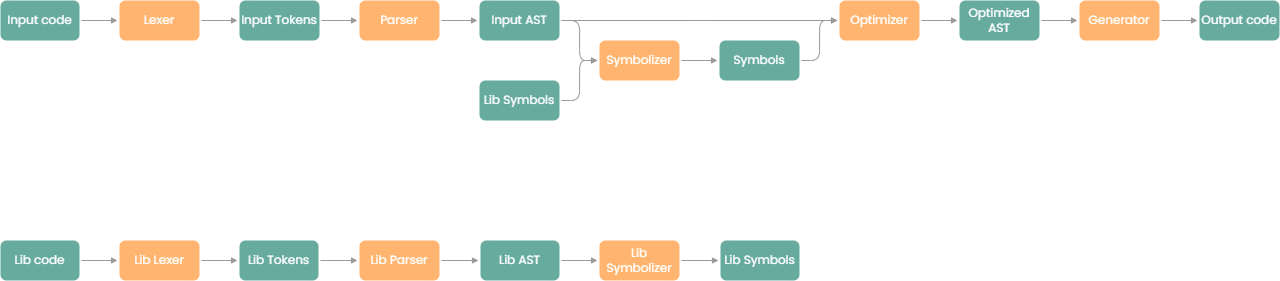

The diagram above was exported from draw.io. Its source (the exported page's mxGraphModel, read from the mxfile embedded in the PNG):
<mxGraphModel dx="1887" dy="1038" grid="1" gridSize="10" guides="1" tooltips="1" connect="1" arrows="1" fold="1" page="0" pageScale="1" pageWidth="800" pageHeight="600" math="0" shadow="0">
  <root>
    <mxCell id="0" />
    <mxCell id="1" parent="0" />
    <mxCell id="bVotteLsWIY-ObJ7aUks-6" value="" style="edgeStyle=orthogonalEdgeStyle;rounded=1;orthogonalLoop=1;jettySize=auto;html=1;fontFamily=Poppins;fontSource=https%3A%2F%2Ffonts.googleapis.com%2Fcss%3Ffamily%3DPoppins;fontColor=#FFFFFF;endArrow=block;endFill=1;targetPerimeterSpacing=2;sourcePerimeterSpacing=2;endSize=4;startSize=4;strokeColor=#999999;" edge="1" parent="1" source="bVotteLsWIY-ObJ7aUks-1" target="bVotteLsWIY-ObJ7aUks-3">
      <mxGeometry relative="1" as="geometry" />
    </mxCell>
    <mxCell id="bVotteLsWIY-ObJ7aUks-1" value="Input code" style="rounded=1;whiteSpace=wrap;html=1;fontColor=#FFFFFF;fillColor=#67AB9F;strokeColor=none;fontFamily=Poppins;fontSource=https%3A%2F%2Ffonts.googleapis.com%2Fcss%3Ffamily%3DPoppins;" vertex="1" parent="1">
      <mxGeometry x="41" y="40" width="79" height="40" as="geometry" />
    </mxCell>
    <mxCell id="bVotteLsWIY-ObJ7aUks-7" value="" style="edgeStyle=orthogonalEdgeStyle;rounded=1;orthogonalLoop=1;jettySize=auto;html=1;fontFamily=Poppins;fontSource=https%3A%2F%2Ffonts.googleapis.com%2Fcss%3Ffamily%3DPoppins;fontColor=#FFFFFF;endArrow=block;endFill=1;startSize=4;endSize=4;sourcePerimeterSpacing=2;targetPerimeterSpacing=2;strokeColor=#999999;" edge="1" parent="1" source="bVotteLsWIY-ObJ7aUks-3" target="bVotteLsWIY-ObJ7aUks-4">
      <mxGeometry relative="1" as="geometry" />
    </mxCell>
    <mxCell id="bVotteLsWIY-ObJ7aUks-3" value="Lexer" style="rounded=1;whiteSpace=wrap;html=1;fontColor=#FFFFFF;fillColor=#FFB570;strokeColor=none;fontFamily=Poppins;fontSource=https%3A%2F%2Ffonts.googleapis.com%2Fcss%3Ffamily%3DPoppins;" vertex="1" parent="1">
      <mxGeometry x="160" y="40" width="80" height="40" as="geometry" />
    </mxCell>
    <mxCell id="bVotteLsWIY-ObJ7aUks-9" value="" style="edgeStyle=orthogonalEdgeStyle;rounded=1;orthogonalLoop=1;jettySize=auto;html=1;fontFamily=Poppins;fontSource=https%3A%2F%2Ffonts.googleapis.com%2Fcss%3Ffamily%3DPoppins;fontColor=#FFFFFF;endArrow=block;endFill=1;startSize=4;endSize=4;sourcePerimeterSpacing=2;targetPerimeterSpacing=2;strokeColor=#999999;" edge="1" parent="1" source="bVotteLsWIY-ObJ7aUks-4" target="bVotteLsWIY-ObJ7aUks-8">
      <mxGeometry relative="1" as="geometry" />
    </mxCell>
    <mxCell id="bVotteLsWIY-ObJ7aUks-4" value="Input Tokens" style="rounded=1;whiteSpace=wrap;html=1;fontColor=#FFFFFF;fillColor=#67AB9F;strokeColor=none;fontFamily=Poppins;fontSource=https%3A%2F%2Ffonts.googleapis.com%2Fcss%3Ffamily%3DPoppins;" vertex="1" parent="1">
      <mxGeometry x="280" y="40" width="80" height="40" as="geometry" />
    </mxCell>
    <mxCell id="bVotteLsWIY-ObJ7aUks-19" style="edgeStyle=orthogonalEdgeStyle;rounded=1;orthogonalLoop=1;jettySize=auto;html=1;fontFamily=Poppins;fontSource=https%3A%2F%2Ffonts.googleapis.com%2Fcss%3Ffamily%3DPoppins;fontColor=#FFFFFF;endArrow=block;endFill=1;startSize=4;endSize=4;sourcePerimeterSpacing=2;targetPerimeterSpacing=2;strokeColor=#999999;" edge="1" parent="1" source="bVotteLsWIY-ObJ7aUks-5" target="bVotteLsWIY-ObJ7aUks-12">
      <mxGeometry relative="1" as="geometry">
        <Array as="points">
          <mxPoint x="620" y="140" />
          <mxPoint x="620" y="100" />
        </Array>
      </mxGeometry>
    </mxCell>
    <mxCell id="bVotteLsWIY-ObJ7aUks-5" value="Lib Symbols" style="rounded=1;whiteSpace=wrap;html=1;fontColor=#FFFFFF;fillColor=#67AB9F;strokeColor=none;fontFamily=Poppins;fontSource=https%3A%2F%2Ffonts.googleapis.com%2Fcss%3Ffamily%3DPoppins;" vertex="1" parent="1">
      <mxGeometry x="520" y="120" width="80" height="40" as="geometry" />
    </mxCell>
    <mxCell id="bVotteLsWIY-ObJ7aUks-11" value="" style="edgeStyle=orthogonalEdgeStyle;rounded=1;orthogonalLoop=1;jettySize=auto;html=1;fontFamily=Poppins;fontSource=https%3A%2F%2Ffonts.googleapis.com%2Fcss%3Ffamily%3DPoppins;fontColor=#FFFFFF;endArrow=block;endFill=1;startSize=4;endSize=4;sourcePerimeterSpacing=2;targetPerimeterSpacing=2;strokeColor=#999999;" edge="1" parent="1" source="bVotteLsWIY-ObJ7aUks-8" target="bVotteLsWIY-ObJ7aUks-10">
      <mxGeometry relative="1" as="geometry" />
    </mxCell>
    <mxCell id="bVotteLsWIY-ObJ7aUks-8" value="Parser" style="rounded=1;whiteSpace=wrap;html=1;fontColor=#FFFFFF;fillColor=#FFB570;strokeColor=none;fontFamily=Poppins;fontSource=https%3A%2F%2Ffonts.googleapis.com%2Fcss%3Ffamily%3DPoppins;" vertex="1" parent="1">
      <mxGeometry x="400" y="40" width="80" height="40" as="geometry" />
    </mxCell>
    <mxCell id="bVotteLsWIY-ObJ7aUks-13" value="" style="edgeStyle=orthogonalEdgeStyle;rounded=1;orthogonalLoop=1;jettySize=auto;html=1;fontFamily=Poppins;fontSource=https%3A%2F%2Ffonts.googleapis.com%2Fcss%3Ffamily%3DPoppins;fontColor=#FFFFFF;endArrow=block;endFill=1;startSize=4;endSize=4;sourcePerimeterSpacing=2;targetPerimeterSpacing=2;strokeColor=#999999;" edge="1" parent="1" source="bVotteLsWIY-ObJ7aUks-10" target="bVotteLsWIY-ObJ7aUks-12">
      <mxGeometry relative="1" as="geometry" />
    </mxCell>
    <mxCell id="bVotteLsWIY-ObJ7aUks-24" style="edgeStyle=orthogonalEdgeStyle;rounded=1;orthogonalLoop=1;jettySize=auto;html=1;fontFamily=Poppins;fontSource=https%3A%2F%2Ffonts.googleapis.com%2Fcss%3Ffamily%3DPoppins;fontColor=#FFFFFF;endArrow=block;endFill=1;startSize=4;endSize=4;sourcePerimeterSpacing=2;targetPerimeterSpacing=2;strokeColor=#999999;" edge="1" parent="1" source="bVotteLsWIY-ObJ7aUks-10" target="bVotteLsWIY-ObJ7aUks-23">
      <mxGeometry relative="1" as="geometry">
        <Array as="points">
          <mxPoint x="740" y="60" />
          <mxPoint x="740" y="60" />
        </Array>
      </mxGeometry>
    </mxCell>
    <mxCell id="bVotteLsWIY-ObJ7aUks-10" value="Input AST" style="rounded=1;whiteSpace=wrap;html=1;fontColor=#FFFFFF;fillColor=#67AB9F;strokeColor=none;fontFamily=Poppins;fontSource=https%3A%2F%2Ffonts.googleapis.com%2Fcss%3Ffamily%3DPoppins;" vertex="1" parent="1">
      <mxGeometry x="520" y="40" width="80" height="40" as="geometry" />
    </mxCell>
    <mxCell id="bVotteLsWIY-ObJ7aUks-26" value="" style="edgeStyle=orthogonalEdgeStyle;rounded=1;orthogonalLoop=1;jettySize=auto;html=1;fontFamily=Poppins;fontSource=https%3A%2F%2Ffonts.googleapis.com%2Fcss%3Ffamily%3DPoppins;fontColor=#FFFFFF;endArrow=block;endFill=1;startSize=4;endSize=4;sourcePerimeterSpacing=2;targetPerimeterSpacing=2;strokeColor=#999999;" edge="1" parent="1" source="bVotteLsWIY-ObJ7aUks-12" target="bVotteLsWIY-ObJ7aUks-21">
      <mxGeometry relative="1" as="geometry" />
    </mxCell>
    <mxCell id="bVotteLsWIY-ObJ7aUks-12" value="Symbolizer" style="rounded=1;whiteSpace=wrap;html=1;fontColor=#FFFFFF;fillColor=#FFB570;strokeColor=none;fontFamily=Poppins;fontSource=https%3A%2F%2Ffonts.googleapis.com%2Fcss%3Ffamily%3DPoppins;" vertex="1" parent="1">
      <mxGeometry x="640" y="80" width="80" height="40" as="geometry" />
    </mxCell>
    <mxCell id="bVotteLsWIY-ObJ7aUks-25" value="" style="edgeStyle=orthogonalEdgeStyle;rounded=1;orthogonalLoop=1;jettySize=auto;html=1;fontFamily=Poppins;fontSource=https%3A%2F%2Ffonts.googleapis.com%2Fcss%3Ffamily%3DPoppins;fontColor=#FFFFFF;endArrow=block;endFill=1;startSize=4;endSize=4;sourcePerimeterSpacing=2;targetPerimeterSpacing=2;strokeColor=#999999;" edge="1" parent="1" source="bVotteLsWIY-ObJ7aUks-21" target="bVotteLsWIY-ObJ7aUks-23">
      <mxGeometry relative="1" as="geometry" />
    </mxCell>
    <mxCell id="bVotteLsWIY-ObJ7aUks-21" value="Symbols" style="rounded=1;whiteSpace=wrap;html=1;fontColor=#FFFFFF;fillColor=#67AB9F;strokeColor=none;fontFamily=Poppins;fontSource=https%3A%2F%2Ffonts.googleapis.com%2Fcss%3Ffamily%3DPoppins;" vertex="1" parent="1">
      <mxGeometry x="760" y="80" width="80" height="40" as="geometry" />
    </mxCell>
    <mxCell id="bVotteLsWIY-ObJ7aUks-28" value="" style="edgeStyle=orthogonalEdgeStyle;rounded=1;orthogonalLoop=1;jettySize=auto;html=1;fontFamily=Poppins;fontSource=https%3A%2F%2Ffonts.googleapis.com%2Fcss%3Ffamily%3DPoppins;fontColor=#FFFFFF;endArrow=block;endFill=1;startSize=4;endSize=4;sourcePerimeterSpacing=2;targetPerimeterSpacing=2;strokeColor=#999999;" edge="1" parent="1" source="bVotteLsWIY-ObJ7aUks-23" target="bVotteLsWIY-ObJ7aUks-27">
      <mxGeometry relative="1" as="geometry" />
    </mxCell>
    <mxCell id="bVotteLsWIY-ObJ7aUks-23" value="Optimizer" style="rounded=1;whiteSpace=wrap;html=1;fontColor=#FFFFFF;fillColor=#FFB570;strokeColor=none;fontFamily=Poppins;fontSource=https%3A%2F%2Ffonts.googleapis.com%2Fcss%3Ffamily%3DPoppins;" vertex="1" parent="1">
      <mxGeometry x="880" y="40" width="80" height="40" as="geometry" />
    </mxCell>
    <mxCell id="bVotteLsWIY-ObJ7aUks-30" value="" style="edgeStyle=orthogonalEdgeStyle;rounded=1;orthogonalLoop=1;jettySize=auto;html=1;fontFamily=Poppins;fontSource=https%3A%2F%2Ffonts.googleapis.com%2Fcss%3Ffamily%3DPoppins;fontColor=#FFFFFF;endArrow=block;endFill=1;startSize=4;endSize=4;sourcePerimeterSpacing=2;targetPerimeterSpacing=2;strokeColor=#999999;" edge="1" parent="1" source="bVotteLsWIY-ObJ7aUks-27" target="bVotteLsWIY-ObJ7aUks-29">
      <mxGeometry relative="1" as="geometry" />
    </mxCell>
    <mxCell id="bVotteLsWIY-ObJ7aUks-27" value="Optimized AST" style="rounded=1;whiteSpace=wrap;html=1;fontColor=#FFFFFF;fillColor=#67AB9F;strokeColor=none;fontFamily=Poppins;fontSource=https%3A%2F%2Ffonts.googleapis.com%2Fcss%3Ffamily%3DPoppins;" vertex="1" parent="1">
      <mxGeometry x="1000" y="40" width="80" height="40" as="geometry" />
    </mxCell>
    <mxCell id="bVotteLsWIY-ObJ7aUks-33" value="" style="edgeStyle=orthogonalEdgeStyle;rounded=1;orthogonalLoop=1;jettySize=auto;html=1;fontFamily=Poppins;fontSource=https%3A%2F%2Ffonts.googleapis.com%2Fcss%3Ffamily%3DPoppins;fontColor=#FFFFFF;endArrow=block;endFill=1;startSize=4;endSize=4;sourcePerimeterSpacing=2;targetPerimeterSpacing=2;strokeColor=#999999;" edge="1" parent="1" source="bVotteLsWIY-ObJ7aUks-29" target="bVotteLsWIY-ObJ7aUks-32">
      <mxGeometry relative="1" as="geometry" />
    </mxCell>
    <mxCell id="bVotteLsWIY-ObJ7aUks-29" value="Generator" style="rounded=1;whiteSpace=wrap;html=1;fontColor=#FFFFFF;fillColor=#FFB570;strokeColor=none;fontFamily=Poppins;fontSource=https%3A%2F%2Ffonts.googleapis.com%2Fcss%3Ffamily%3DPoppins;" vertex="1" parent="1">
      <mxGeometry x="1120" y="40" width="80" height="40" as="geometry" />
    </mxCell>
    <mxCell id="bVotteLsWIY-ObJ7aUks-32" value="Output code" style="rounded=1;whiteSpace=wrap;html=1;fontColor=#FFFFFF;fillColor=#67AB9F;strokeColor=none;fontFamily=Poppins;fontSource=https%3A%2F%2Ffonts.googleapis.com%2Fcss%3Ffamily%3DPoppins;" vertex="1" parent="1">
      <mxGeometry x="1240" y="40" width="80" height="40" as="geometry" />
    </mxCell>
    <mxCell id="bVotteLsWIY-ObJ7aUks-42" value="" style="edgeStyle=orthogonalEdgeStyle;rounded=1;orthogonalLoop=1;jettySize=auto;html=1;fontFamily=Poppins;fontSource=https%3A%2F%2Ffonts.googleapis.com%2Fcss%3Ffamily%3DPoppins;fontColor=#FFFFFF;endArrow=block;endFill=1;startSize=4;endSize=4;sourcePerimeterSpacing=2;targetPerimeterSpacing=2;strokeColor=#999999;" edge="1" parent="1" source="bVotteLsWIY-ObJ7aUks-35" target="bVotteLsWIY-ObJ7aUks-37">
      <mxGeometry relative="1" as="geometry" />
    </mxCell>
    <mxCell id="bVotteLsWIY-ObJ7aUks-35" value="Lib code" style="rounded=1;whiteSpace=wrap;html=1;fontColor=#FFFFFF;fillColor=#67AB9F;strokeColor=none;fontFamily=Poppins;fontSource=https%3A%2F%2Ffonts.googleapis.com%2Fcss%3Ffamily%3DPoppins;" vertex="1" parent="1">
      <mxGeometry x="41" y="280" width="79" height="40" as="geometry" />
    </mxCell>
    <mxCell id="bVotteLsWIY-ObJ7aUks-43" value="" style="edgeStyle=orthogonalEdgeStyle;rounded=1;orthogonalLoop=1;jettySize=auto;html=1;fontFamily=Poppins;fontSource=https%3A%2F%2Ffonts.googleapis.com%2Fcss%3Ffamily%3DPoppins;fontColor=#FFFFFF;endArrow=block;endFill=1;startSize=4;endSize=4;sourcePerimeterSpacing=2;targetPerimeterSpacing=2;strokeColor=#999999;" edge="1" parent="1" source="bVotteLsWIY-ObJ7aUks-37" target="bVotteLsWIY-ObJ7aUks-39">
      <mxGeometry relative="1" as="geometry" />
    </mxCell>
    <mxCell id="bVotteLsWIY-ObJ7aUks-37" value="Lib Lexer" style="rounded=1;whiteSpace=wrap;html=1;fontColor=#FFFFFF;fillColor=#FFB570;strokeColor=none;fontFamily=Poppins;fontSource=https%3A%2F%2Ffonts.googleapis.com%2Fcss%3Ffamily%3DPoppins;" vertex="1" parent="1">
      <mxGeometry x="160" y="280" width="80" height="40" as="geometry" />
    </mxCell>
    <mxCell id="bVotteLsWIY-ObJ7aUks-45" value="" style="edgeStyle=orthogonalEdgeStyle;rounded=1;orthogonalLoop=1;jettySize=auto;html=1;fontFamily=Poppins;fontSource=https%3A%2F%2Ffonts.googleapis.com%2Fcss%3Ffamily%3DPoppins;fontColor=#FFFFFF;endArrow=block;endFill=1;startSize=4;endSize=4;sourcePerimeterSpacing=2;targetPerimeterSpacing=2;strokeColor=#999999;" edge="1" parent="1" source="bVotteLsWIY-ObJ7aUks-38" target="bVotteLsWIY-ObJ7aUks-40">
      <mxGeometry relative="1" as="geometry" />
    </mxCell>
    <mxCell id="bVotteLsWIY-ObJ7aUks-38" value="Lib Parser" style="rounded=1;whiteSpace=wrap;html=1;fontColor=#FFFFFF;fillColor=#FFB570;strokeColor=none;fontFamily=Poppins;fontSource=https%3A%2F%2Ffonts.googleapis.com%2Fcss%3Ffamily%3DPoppins;" vertex="1" parent="1">
      <mxGeometry x="400" y="280" width="80" height="40" as="geometry" />
    </mxCell>
    <mxCell id="bVotteLsWIY-ObJ7aUks-44" value="" style="edgeStyle=orthogonalEdgeStyle;rounded=1;orthogonalLoop=1;jettySize=auto;html=1;fontFamily=Poppins;fontSource=https%3A%2F%2Ffonts.googleapis.com%2Fcss%3Ffamily%3DPoppins;fontColor=#FFFFFF;endArrow=block;endFill=1;startSize=4;endSize=4;sourcePerimeterSpacing=2;targetPerimeterSpacing=2;strokeColor=#999999;" edge="1" parent="1" source="bVotteLsWIY-ObJ7aUks-39" target="bVotteLsWIY-ObJ7aUks-38">
      <mxGeometry relative="1" as="geometry" />
    </mxCell>
    <mxCell id="bVotteLsWIY-ObJ7aUks-39" value="Lib Tokens" style="rounded=1;whiteSpace=wrap;html=1;fontColor=#FFFFFF;fillColor=#67AB9F;strokeColor=none;fontFamily=Poppins;fontSource=https%3A%2F%2Ffonts.googleapis.com%2Fcss%3Ffamily%3DPoppins;" vertex="1" parent="1">
      <mxGeometry x="280" y="280" width="79" height="40" as="geometry" />
    </mxCell>
    <mxCell id="bVotteLsWIY-ObJ7aUks-46" value="" style="edgeStyle=orthogonalEdgeStyle;rounded=1;orthogonalLoop=1;jettySize=auto;html=1;fontFamily=Poppins;fontSource=https%3A%2F%2Ffonts.googleapis.com%2Fcss%3Ffamily%3DPoppins;fontColor=#FFFFFF;endArrow=block;endFill=1;startSize=4;endSize=4;sourcePerimeterSpacing=2;targetPerimeterSpacing=2;strokeColor=#999999;" edge="1" parent="1" source="bVotteLsWIY-ObJ7aUks-40" target="bVotteLsWIY-ObJ7aUks-41">
      <mxGeometry relative="1" as="geometry" />
    </mxCell>
    <mxCell id="bVotteLsWIY-ObJ7aUks-40" value="Lib AST" style="rounded=1;whiteSpace=wrap;html=1;fontColor=#FFFFFF;fillColor=#67AB9F;strokeColor=none;fontFamily=Poppins;fontSource=https%3A%2F%2Ffonts.googleapis.com%2Fcss%3Ffamily%3DPoppins;" vertex="1" parent="1">
      <mxGeometry x="521" y="280" width="79" height="40" as="geometry" />
    </mxCell>
    <mxCell id="bVotteLsWIY-ObJ7aUks-51" value="" style="edgeStyle=orthogonalEdgeStyle;rounded=1;orthogonalLoop=1;jettySize=auto;html=1;fontFamily=Poppins;fontSource=https%3A%2F%2Ffonts.googleapis.com%2Fcss%3Ffamily%3DPoppins;fontColor=#FFFFFF;endArrow=block;endFill=1;startSize=4;endSize=4;sourcePerimeterSpacing=2;targetPerimeterSpacing=2;strokeColor=#999999;" edge="1" parent="1" source="bVotteLsWIY-ObJ7aUks-41" target="bVotteLsWIY-ObJ7aUks-47">
      <mxGeometry relative="1" as="geometry" />
    </mxCell>
    <mxCell id="bVotteLsWIY-ObJ7aUks-41" value="Lib Symbolizer" style="rounded=1;whiteSpace=wrap;html=1;fontColor=#FFFFFF;fillColor=#FFB570;strokeColor=none;fontFamily=Poppins;fontSource=https%3A%2F%2Ffonts.googleapis.com%2Fcss%3Ffamily%3DPoppins;" vertex="1" parent="1">
      <mxGeometry x="640" y="280" width="80" height="40" as="geometry" />
    </mxCell>
    <mxCell id="bVotteLsWIY-ObJ7aUks-47" value="Lib Symbols" style="rounded=1;whiteSpace=wrap;html=1;fontColor=#FFFFFF;fillColor=#67AB9F;strokeColor=none;fontFamily=Poppins;fontSource=https%3A%2F%2Ffonts.googleapis.com%2Fcss%3Ffamily%3DPoppins;" vertex="1" parent="1">
      <mxGeometry x="761" y="280" width="79" height="40" as="geometry" />
    </mxCell>
  </root>
</mxGraphModel>